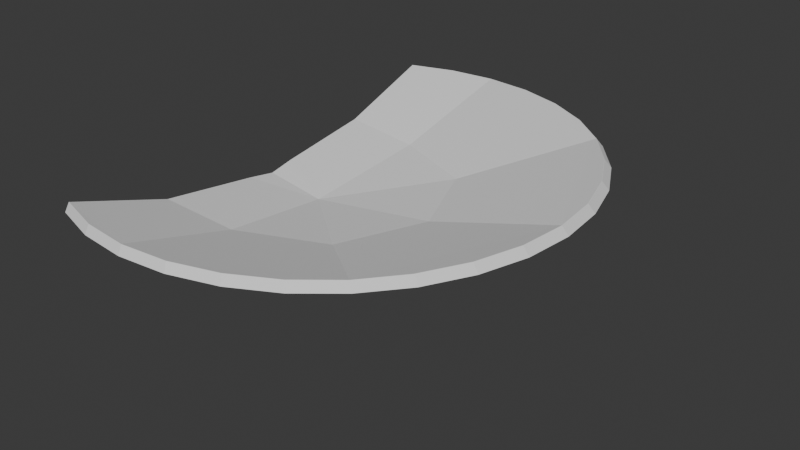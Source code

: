 # Source: Shelf_Shroom_03.blend  (saved by Blender 5.2.44; exported with 4.5.12 LTS)
import bpy
from mathutils import Matrix  # noqa: F401  (used for matrix-valued properties, if any)

bpy.ops.wm.read_factory_settings(use_empty=True)
scene = bpy.context.scene
scene.name = 'Scene'

# ---- collections
col_collection = bpy.data.collections.new('Collection'); scene.collection.children.link(col_collection)

# ---- world
world_world = bpy.data.worlds.new('World'); scene.world = world_world
world_world.use_nodes = True; world_world.node_tree.nodes.clear()
_N = world_world.node_tree.nodes; _L = world_world.node_tree.links
n0 = _N.new('ShaderNodeOutputWorld'); n0.name = 'World Output'; n0.location = (200, 100)
n1 = _N.new('ShaderNodeBackground'); n1.name = 'Background'; n1.location = (-200, 100)
n1.inputs[0].default_value = (0.05088, 0.05088, 0.05088, 1.0)
_L.new(n1.outputs[0], n0.inputs[0])
n0.is_active_output = True
world_world.color = (0.05088, 0.05088, 0.05088)
world_world.sun_shadow_jitter_overblur = 0.0

# ---- meshes
me_cylinder_001 = bpy.data.meshes.new('Cylinder.001')
me_cylinder_001.from_pydata([(0.3945, 0.9792, -0.8918), (0.01211, 0.03164, 0.0), (0.5855, 0.9604, -0.8918), (0.01828, 0.03103, 0.0), (0.7692, 0.9046, -0.8918), (0.02422, 0.02923, 0.0), (0.9385, 0.8141, -0.8918), (0.02969, 0.02631, 0.0), (1.087, 0.6924, -0.8918), (0.03448, 0.02237, 0.0), (1.209, 0.544, -0.8918), (0.03842, 0.01758, 0.0), (1.299, 0.3747, -0.8918), (0.04134, 0.01211, 0.0), (1.355, 0.191, -0.8918), (0.04314, 0.006173, 0.0), (1.374, 1.048e-09, -0.8918), (0.04375, -9.148e-11, 0.0), (1.355, -0.191, -0.8918), (0.04314, -0.006173, 0.0), (1.299, -0.3747, -0.8918), (0.04134, -0.01211, 0.0), (1.209, -0.544, -0.8918), (0.03842, -0.01758, 0.0), (1.087, -0.6924, -0.8918), (0.03448, -0.02237, 0.0), (0.9385, -0.8141, -0.8918), (0.02969, -0.02631, 0.0), (0.7692, -0.9046, -0.8918), (0.02422, -0.02923, 0.0), (0.5855, -0.9604, -0.8918), (0.01828, -0.03103, 0.0), (0.3945, -0.9792, -0.8918), (0.01211, -0.03164, 0.0), (0.2035, -0.9604, -0.8918), (0.005936, -0.03103, 0.0), (0.01979, -0.9046, -0.8918), (2.98e-08, -0.02923, 0.0), (0.01979, 0.9046, -0.8918), (2.98e-08, 0.02923, 0.0), (0.2035, 0.9604, -0.8918), (0.005936, 0.03103, 0.0), (0.001806, 8.459e-12, 0.0), (0.2942, 9.893e-10, -0.4024), (0.4024, 1.0, -0.8278), (0.5975, 0.9808, -0.8278), (0.7851, 0.9239, -0.8278), (0.958, 0.8315, -0.8278), (1.109, 0.7071, -0.8278), (1.234, 0.5556, -0.8278), (1.326, 0.3827, -0.8278), (1.383, 0.1951, -0.8278), (1.402, 9.893e-10, -0.8278), (1.383, -0.1951, -0.8278), (1.326, -0.3827, -0.8278), (1.234, -0.5556, -0.8278), (1.109, -0.7071, -0.8278), (0.958, -0.8315, -0.8278), (0.7851, -0.9239, -0.8278), (0.5975, -0.9808, -0.8278), (0.4024, -1.0, -0.8278), (0.2073, -0.9808, -0.8278), (0.01971, -0.9239, -0.8278), (0.01971, 0.9239, -0.8278), (0.2073, 0.9808, -0.8278), (0.2843, 0.6393, -0.4473), (0.2696, 0.3946, -0.3123), (0.3466, 0.387, -0.3123), (0.409, 0.627, -0.4473), (0.4206, 0.3645, -0.3123), (0.5289, 0.5907, -0.4473), (0.4888, 0.3281, -0.3123), (0.6395, 0.5316, -0.4473), (0.5486, 0.279, -0.3123), (0.7364, 0.4521, -0.4473), (0.5976, 0.2192, -0.3123), (0.8159, 0.3552, -0.4473), (0.6341, 0.151, -0.3123), (0.8749, 0.2447, -0.4473), (0.6566, 0.07698, -0.3123), (0.9113, 0.1247, -0.4473), (0.6641, -1.919e-09, -0.3123), (0.9236, 9.268e-10, -0.4473), (0.6566, -0.07698, -0.3123), (0.9113, -0.1247, -0.4473), (0.6341, -0.151, -0.3123), (0.8749, -0.2447, -0.4473), (0.5976, -0.2192, -0.3123), (0.8159, -0.3552, -0.4473), (0.5486, -0.279, -0.3123), (0.7364, -0.4521, -0.4473), (0.4888, -0.3281, -0.3123), (0.6395, -0.5316, -0.4473), (0.4206, -0.3645, -0.3123), (0.5289, -0.5907, -0.4473), (0.3466, -0.387, -0.3123), (0.409, -0.627, -0.4473), (0.2696, -0.3946, -0.3123), (0.2843, -0.6393, -0.4473), (0.1374, -0.387, -0.3123), (0.1596, -0.627, -0.4473), (0.03164, -0.3645, -0.3123), (0.03962, -0.5907, -0.4473), (0.03164, 0.3645, -0.3123), (0.03962, 0.5907, -0.4473), (0.1374, 0.387, -0.3123), (0.1596, 0.627, -0.4473), (0.5072, 0.7896, -0.5694), (0.6582, 0.7438, -0.5694), (0.7974, 0.6694, -0.5694), (0.9194, 0.5693, -0.5694), (1.02, 0.4473, -0.5694), (1.094, 0.3081, -0.5694), (1.14, 0.1571, -0.5694), (1.155, -7.973e-10, -0.5694), (1.14, -0.1571, -0.5694), (1.094, -0.3081, -0.5694), (1.02, -0.4473, -0.5694), (0.9194, -0.5693, -0.5694), (0.7974, -0.6694, -0.5694), (0.6582, -0.7438, -0.5694), (0.5072, -0.7896, -0.5694), (0.3501, -0.8051, -0.5694), (0.193, -0.7896, -0.5694), (0.042, -0.7438, -0.5694), (0.042, 0.7438, -0.5694), (0.193, 0.7896, -0.5694), (0.3501, 0.8051, -0.5694), (0.03535, 0.1102, -0.513), (0.04368, 9.893e-10, -0.4814), (0.03535, -0.1102, -0.513), (2.98e-08, 0.0, 0.0), (0.03164, 1.021e-10, -0.3123), (0.03962, 9.893e-10, -0.4473), (0.8339, 1.018e-09, -0.5636), (0.6905, 0.3462, -0.5636), (0.3443, 0.4896, -0.5636), (0.6905, -0.3462, -0.5636), (0.3443, -0.4896, -0.5636), (0.02757, -0.5074, -0.6189), (0.02757, 0.5074, -0.6189)], [], [(66, 1, 3, 67), (67, 3, 5, 69), (69, 5, 7, 71), (71, 7, 9, 73), (73, 9, 11, 75), (75, 11, 13, 77), (77, 13, 15, 79), (79, 15, 17, 81), (81, 17, 19, 83), (83, 19, 21, 85), (85, 21, 23, 87), (87, 23, 25, 89), (89, 25, 27, 91), (91, 27, 29, 93), (93, 29, 31, 95), (95, 31, 33, 97), (97, 33, 35, 99), (99, 35, 37, 101), (103, 39, 41, 105), (105, 41, 1, 66), (134, 16, 18, 20, 22, 24, 137), (17, 42, 33, 31, 29, 27, 25, 23, 21, 19), (3, 1, 42, 17, 15, 13, 11, 9, 7, 5), (128, 43, 129), (135, 8, 10, 12, 14, 16, 134), (138, 43, 137), (136, 135, 43), (129, 43, 130), (40, 64, 44, 0), (38, 63, 64, 40), (34, 61, 62, 36), (32, 60, 61, 34), (30, 59, 60, 32), (28, 58, 59, 30), (26, 57, 58, 28), (24, 56, 57, 26), (22, 55, 56, 24), (20, 54, 55, 22), (18, 53, 54, 20), (16, 52, 53, 18), (14, 51, 52, 16), (12, 50, 51, 14), (10, 49, 50, 12), (8, 48, 49, 10), (6, 47, 48, 8), (4, 46, 47, 6), (2, 45, 46, 4), (0, 44, 45, 2), (126, 106, 65, 127), (106, 105, 66, 65), (125, 104, 106, 126), (104, 103, 105, 106), (123, 100, 102, 124), (100, 99, 101, 102), (122, 98, 100, 123), (98, 97, 99, 100), (121, 96, 98, 122), (96, 95, 97, 98), (120, 94, 96, 121), (94, 93, 95, 96), (119, 92, 94, 120), (92, 91, 93, 94), (118, 90, 92, 119), (90, 89, 91, 92), (117, 88, 90, 118), (88, 87, 89, 90), (116, 86, 88, 117), (86, 85, 87, 88), (115, 84, 86, 116), (84, 83, 85, 86), (114, 82, 84, 115), (82, 81, 83, 84), (113, 80, 82, 114), (80, 79, 81, 82), (112, 78, 80, 113), (78, 77, 79, 80), (111, 76, 78, 112), (76, 75, 77, 78), (110, 74, 76, 111), (74, 73, 75, 76), (109, 72, 74, 110), (72, 71, 73, 74), (108, 70, 72, 109), (70, 69, 71, 72), (107, 68, 70, 108), (68, 67, 69, 70), (127, 65, 68, 107), (65, 66, 67, 68), (44, 127, 107, 45), (45, 107, 108, 46), (46, 108, 109, 47), (47, 109, 110, 48), (48, 110, 111, 49), (49, 111, 112, 50), (50, 112, 113, 51), (51, 113, 114, 52), (52, 114, 115, 53), (53, 115, 116, 54), (54, 116, 117, 55), (55, 117, 118, 56), (56, 118, 119, 57), (57, 119, 120, 58), (58, 120, 121, 59), (59, 121, 122, 60), (60, 122, 123, 61), (61, 123, 124, 62), (63, 125, 126, 64), (64, 126, 127, 44), (140, 136, 43, 128), (138, 32, 34, 36, 139), (1, 41, 39, 131, 42), (42, 131, 37, 35, 33), (133, 104, 125, 63, 38, 140, 128, 129), (132, 131, 39, 103), (133, 132, 103, 104), (102, 101, 132, 133), (101, 37, 131, 132), (102, 133, 129, 130, 139, 36, 62, 124), (40, 0, 136, 140, 38), (0, 2, 4, 6, 8, 135, 136), (43, 135, 134), (43, 134, 137), (32, 138, 137, 24, 26, 28, 30), (43, 138, 139, 130)])
_uv = me_cylinder_001.uv_layers.new(name='UVMap')
_uv.uv.foreach_set('vector', [0.8501, 9.936e-05, 0.9899, 9.936e-05, 0.9899, 0.03134, 0.8501, 0.03134, 0.8501, 0.03134, 0.9899, 0.03134, 0.9899, 0.06259, 0.8501, 0.06259, 0.8501, 0.06259, 0.9899, 0.06259, 0.9899, 0.09383, 0.8501, 0.09383, 0.8501, 0.09383, 0.9899, 0.09383, 0.9899, 0.1251, 0.8501, 0.1251, 0.8501, 0.1251, 0.9899, 0.1251, 0.9899, 0.1563, 0.8501, 0.1563, 0.8501, 0.1563, 0.9899, 0.1563, 0.9899, 0.1876, 0.8501, 0.1876, 0.8501, 0.1876, 0.9899, 0.1876, 0.9899, 0.2188, 0.8501, 0.2188, 0.8501, 0.2188, 0.9899, 0.2188, 0.9899, 0.25, 0.8501, 0.25, 0.8501, 0.25, 0.9899, 0.25, 0.9899, 0.2813, 0.8501, 0.2813, 0.8501, 0.2813, 0.9899, 0.2813, 0.9899, 0.3125, 0.8501, 0.3125, 0.8501, 0.3125, 0.9899, 0.3125, 0.9899, 0.3438, 0.8501, 0.3438, 0.8501, 0.3438, 0.9899, 0.3438, 0.9899, 0.375, 0.8501, 0.375, 0.8501, 0.375, 0.9899, 0.375, 0.9899, 0.4063, 0.8501, 0.4063, 0.8501, 0.4063, 0.9899, 0.4063, 0.9899, 0.4375, 0.8501, 0.4375, 0.8501, 0.4375, 0.9899, 0.4375, 0.9899, 0.4688, 0.8501, 0.4688, 0.8501, 0.4688, 0.9899, 0.4688, 0.9899, 0.5, 0.8501, 0.5, 0.8501, 0.5, 0.9899, 0.5, 0.9899, 0.5312, 0.8501, 0.5312, 0.8501, 0.5312, 0.9899, 0.5312, 0.9899, 0.5625, 0.8501, 0.5625, 0.8501, 0.9374, 0.9899, 0.9374, 0.9899, 0.9687, 0.8501, 0.9687, 0.8501, 0.9687, 0.9899, 0.9687, 0.9899, 0.9999, 0.8501, 0.9999, 0.2408, 0.2698, 0.3714, 0.2698, 0.3664, 0.2188, 0.3515, 0.1698, 0.3274, 0.1247, 0.2949, 0.08508, 0.2025, 0.1774, 0.1111, 0.7334, 0.3724, 0.7334, 0.3724, 0.9946, 0.3214, 0.9896, 0.2724, 0.9748, 0.2272, 0.9506, 0.1877, 0.9181, 0.1552, 0.8785, 0.131, 0.8334, 0.1162, 0.7844, 0.3214, 0.4772, 0.3724, 0.4722, 0.3724, 0.7334, 0.1111, 0.7334, 0.1162, 0.6824, 0.131, 0.6334, 0.1552, 0.5883, 0.1877, 0.5487, 0.2272, 0.5162, 0.2724, 0.4921, 0.08138, 0.2986, 0.1102, 0.2698, 0.08707, 0.2698, 0.2025, 0.3622, 0.2949, 0.4545, 0.3274, 0.4149, 0.3515, 0.3698, 0.3664, 0.3208, 0.3714, 0.2698, 0.2408, 0.2698, 0.1102, 0.1392, 0.1102, 0.2698, 0.2025, 0.1774, 0.1102, 0.4004, 0.2025, 0.3622, 0.1102, 0.2698, 0.08707, 0.2698, 0.1102, 0.2698, 0.08138, 0.241, 0.49, 0.9687, 0.5541, 0.9687, 0.5541, 0.9999, 0.49, 0.9999, 0.49, 0.9374, 0.5541, 0.9374, 0.5541, 0.9687, 0.49, 0.9687, 0.49, 0.5312, 0.5541, 0.5312, 0.5541, 0.5625, 0.49, 0.5625, 0.49, 0.5, 0.5541, 0.5, 0.5541, 0.5312, 0.49, 0.5312, 0.49, 0.4688, 0.5541, 0.4688, 0.5541, 0.5, 0.49, 0.5, 0.49, 0.4375, 0.5541, 0.4375, 0.5541, 0.4688, 0.49, 0.4688, 0.49, 0.4063, 0.5541, 0.4063, 0.5541, 0.4375, 0.49, 0.4375, 0.49, 0.375, 0.5541, 0.375, 0.5541, 0.4063, 0.49, 0.4063, 0.49, 0.3438, 0.5541, 0.3438, 0.5541, 0.375, 0.49, 0.375, 0.49, 0.3125, 0.5541, 0.3125, 0.5541, 0.3438, 0.49, 0.3438, 0.49, 0.2813, 0.5541, 0.2813, 0.5541, 0.3125, 0.49, 0.3125, 0.49, 0.25, 0.5541, 0.25, 0.5541, 0.2813, 0.49, 0.2813, 0.49, 0.2188, 0.5541, 0.2188, 0.5541, 0.25, 0.49, 0.25, 0.49, 0.1876, 0.5541, 0.1876, 0.5541, 0.2188, 0.49, 0.2188, 0.49, 0.1563, 0.5541, 0.1563, 0.5541, 0.1876, 0.49, 0.1876, 0.49, 0.1251, 0.5541, 0.1251, 0.5541, 0.1563, 0.49, 0.1563, 0.49, 0.09383, 0.5541, 0.09383, 0.5541, 0.1251, 0.49, 0.1251, 0.49, 0.06259, 0.5541, 0.06259, 0.5541, 0.09383, 0.49, 0.09383, 0.49, 0.03134, 0.5541, 0.03134, 0.5541, 0.06259, 0.49, 0.06259, 0.49, 9.938e-05, 0.5541, 9.938e-05, 0.5541, 0.03134, 0.49, 0.03134, 0.5706, 0.9687, 0.7048, 0.9687, 0.7048, 0.9999, 0.5706, 0.9999, 0.7048, 0.9687, 0.8501, 0.9687, 0.8501, 0.9999, 0.7048, 0.9999, 0.5706, 0.9374, 0.7048, 0.9374, 0.7048, 0.9687, 0.5706, 0.9687, 0.7048, 0.9374, 0.8501, 0.9374, 0.8501, 0.9687, 0.7048, 0.9687, 0.5706, 0.5312, 0.7048, 0.5312, 0.7048, 0.5625, 0.5706, 0.5625, 0.7048, 0.5312, 0.8501, 0.5312, 0.8501, 0.5625, 0.7048, 0.5625, 0.5706, 0.5, 0.7048, 0.5, 0.7048, 0.5312, 0.5706, 0.5312, 0.7048, 0.5, 0.8501, 0.5, 0.8501, 0.5312, 0.7048, 0.5312, 0.5706, 0.4688, 0.7048, 0.4688, 0.7048, 0.5, 0.5706, 0.5, 0.7048, 0.4688, 0.8501, 0.4688, 0.8501, 0.5, 0.7048, 0.5, 0.5706, 0.4375, 0.7048, 0.4375, 0.7048, 0.4688, 0.5706, 0.4688, 0.7048, 0.4375, 0.8501, 0.4375, 0.8501, 0.4688, 0.7048, 0.4688, 0.5706, 0.4063, 0.7048, 0.4063, 0.7048, 0.4375, 0.5706, 0.4375, 0.7048, 0.4063, 0.8501, 0.4063, 0.8501, 0.4375, 0.7048, 0.4375, 0.5706, 0.375, 0.7048, 0.375, 0.7048, 0.4063, 0.5706, 0.4063, 0.7048, 0.375, 0.8501, 0.375, 0.8501, 0.4063, 0.7048, 0.4063, 0.5706, 0.3438, 0.7048, 0.3438, 0.7048, 0.375, 0.5706, 0.375, 0.7048, 0.3438, 0.8501, 0.3438, 0.8501, 0.375, 0.7048, 0.375, 0.5706, 0.3125, 0.7048, 0.3125, 0.7048, 0.3438, 0.5706, 0.3438, 0.7048, 0.3125, 0.8501, 0.3125, 0.8501, 0.3438, 0.7048, 0.3438, 0.5706, 0.2813, 0.7048, 0.2813, 0.7048, 0.3125, 0.5706, 0.3125, 0.7048, 0.2813, 0.8501, 0.2813, 0.8501, 0.3125, 0.7048, 0.3125, 0.5706, 0.25, 0.7048, 0.25, 0.7048, 0.2813, 0.5706, 0.2813, 0.7048, 0.25, 0.8501, 0.25, 0.8501, 0.2813, 0.7048, 0.2813, 0.5706, 0.2188, 0.7048, 0.2188, 0.7048, 0.25, 0.5706, 0.25, 0.7048, 0.2188, 0.8501, 0.2188, 0.8501, 0.25, 0.7048, 0.25, 0.5706, 0.1876, 0.7048, 0.1876, 0.7048, 0.2188, 0.5706, 0.2188, 0.7048, 0.1876, 0.8501, 0.1876, 0.8501, 0.2188, 0.7048, 0.2188, 0.5706, 0.1563, 0.7048, 0.1563, 0.7048, 0.1876, 0.5706, 0.1876, 0.7048, 0.1563, 0.8501, 0.1563, 0.8501, 0.1876, 0.7048, 0.1876, 0.5706, 0.1251, 0.7048, 0.1251, 0.7048, 0.1563, 0.5706, 0.1563, 0.7048, 0.1251, 0.8501, 0.1251, 0.8501, 0.1563, 0.7048, 0.1563, 0.5706, 0.09383, 0.7048, 0.09383, 0.7048, 0.1251, 0.5706, 0.1251, 0.7048, 0.09383, 0.8501, 0.09383, 0.8501, 0.1251, 0.7048, 0.1251, 0.5706, 0.06259, 0.7048, 0.06259, 0.7048, 0.09383, 0.5706, 0.09383, 0.7048, 0.06259, 0.8501, 0.06259, 0.8501, 0.09383, 0.7048, 0.09383, 0.5706, 0.03134, 0.7048, 0.03134, 0.7048, 0.06259, 0.5706, 0.06259, 0.7048, 0.03134, 0.8501, 0.03134, 0.8501, 0.06259, 0.7048, 0.06259, 0.5706, 9.938e-05, 0.7048, 9.937e-05, 0.7048, 0.03134, 0.5706, 0.03134, 0.7048, 9.937e-05, 0.8501, 9.936e-05, 0.8501, 0.03134, 0.7048, 0.03134, 0.5541, 9.938e-05, 0.5706, 9.938e-05, 0.5706, 0.03134, 0.5541, 0.03134, 0.5541, 0.03134, 0.5706, 0.03134, 0.5706, 0.06259, 0.5541, 0.06259, 0.5541, 0.06259, 0.5706, 0.06259, 0.5706, 0.09383, 0.5541, 0.09383, 0.5541, 0.09383, 0.5706, 0.09383, 0.5706, 0.1251, 0.5541, 0.1251, 0.5541, 0.1251, 0.5706, 0.1251, 0.5706, 0.1563, 0.5541, 0.1563, 0.5541, 0.1563, 0.5706, 0.1563, 0.5706, 0.1876, 0.5541, 0.1876, 0.5541, 0.1876, 0.5706, 0.1876, 0.5706, 0.2188, 0.5541, 0.2188, 0.5541, 0.2188, 0.5706, 0.2188, 0.5706, 0.25, 0.5541, 0.25, 0.5541, 0.25, 0.5706, 0.25, 0.5706, 0.2813, 0.5541, 0.2813, 0.5541, 0.2813, 0.5706, 0.2813, 0.5706, 0.3125, 0.5541, 0.3125, 0.5541, 0.3125, 0.5706, 0.3125, 0.5706, 0.3438, 0.5541, 0.3438, 0.5541, 0.3438, 0.5706, 0.3438, 0.5706, 0.375, 0.5541, 0.375, 0.5541, 0.375, 0.5706, 0.375, 0.5706, 0.4063, 0.5541, 0.4063, 0.5541, 0.4063, 0.5706, 0.4063, 0.5706, 0.4375, 0.5541, 0.4375, 0.5541, 0.4375, 0.5706, 0.4375, 0.5706, 0.4688, 0.5541, 0.4688, 0.5541, 0.4688, 0.5706, 0.4688, 0.5706, 0.5, 0.5541, 0.5, 0.5541, 0.5, 0.5706, 0.5, 0.5706, 0.5312, 0.5541, 0.5312, 0.5541, 0.5312, 0.5706, 0.5312, 0.5706, 0.5625, 0.5541, 0.5625, 0.5541, 0.9374, 0.5706, 0.9374, 0.5706, 0.9687, 0.5541, 0.9687, 0.5541, 0.9687, 0.5706, 0.9687, 0.5706, 0.9999, 0.5541, 0.9999, 0.0458, 0.4049, 0.1102, 0.4004, 0.1102, 0.2698, 0.08138, 0.2986, 0.1102, 0.1392, 0.1102, 0.00857, 0.05922, 0.01359, 0.01021, 0.02846, 0.0458, 0.1347, 0.3724, 0.4722, 0.4233, 0.4772, 0.4724, 0.4921, 0.3945, 0.7334, 0.3724, 0.7334, 0.3724, 0.7334, 0.3945, 0.7334, 0.4724, 0.9748, 0.4233, 0.9896, 0.3724, 0.9946, 0.7452, 0.8001, 0.9042, 0.7995, 0.9456, 0.8321, 0.9943, 0.9017, 0.9891, 0.9189, 0.882, 0.8458, 0.7751, 0.8177, 0.7452, 0.8093, 0.7452, 0.7636, 0.7452, 0.6791, 0.7531, 0.6791, 0.8434, 0.7634, 0.7452, 0.8001, 0.7452, 0.7636, 0.8434, 0.7634, 0.9042, 0.7995, 0.5862, 0.7995, 0.6471, 0.7634, 0.7452, 0.7636, 0.7452, 0.8001, 0.6471, 0.7634, 0.7374, 0.6791, 0.7452, 0.6791, 0.7452, 0.7636, 0.5862, 0.7995, 0.7452, 0.8001, 0.7452, 0.8093, 0.7154, 0.8177, 0.6085, 0.8458, 0.5014, 0.9189, 0.4962, 0.9017, 0.5449, 0.8321, 0.05922, 0.526, 0.1102, 0.531, 0.1102, 0.4004, 0.0458, 0.4049, 0.01021, 0.5112, 0.1102, 0.531, 0.1611, 0.526, 0.2102, 0.5112, 0.2553, 0.487, 0.2949, 0.4545, 0.2025, 0.3622, 0.1102, 0.4004, 0.1102, 0.2698, 0.2025, 0.3622, 0.2408, 0.2698, 0.1102, 0.2698, 0.2408, 0.2698, 0.2025, 0.1774, 0.1102, 0.00857, 0.1102, 0.1392, 0.2025, 0.1774, 0.2949, 0.08508, 0.2553, 0.0526, 0.2102, 0.02846, 0.1611, 0.01359, 0.1102, 0.2698, 0.1102, 0.1392, 0.0458, 0.1347, 0.08138, 0.241])
_ca = me_cylinder_001.color_attributes.new('Attribute', 'BYTE_COLOR', 'CORNER')
_ca.data.foreach_set('color', [1.0, 1.0, 1.0, 1.0, 1.0, 1.0, 1.0, 1.0, 1.0, 1.0, 1.0, 1.0, 1.0, 1.0, 1.0, 1.0, 1.0, 1.0, 1.0, 1.0, 1.0, 1.0, 1.0, 1.0, 1.0, 1.0, 1.0, 1.0, 1.0, 1.0, 1.0, 1.0, 1.0, 1.0, 1.0, 1.0, 1.0, 1.0, 1.0, 1.0, 1.0, 1.0, 1.0, 1.0, 1.0, 1.0, 1.0, 1.0, 1.0, 1.0, 1.0, 1.0, 1.0, 1.0, 1.0, 1.0, 1.0, 1.0, 1.0, 1.0, 1.0, 1.0, 1.0, 1.0, 1.0, 1.0, 1.0, 1.0, 1.0, 1.0, 1.0, 1.0, 1.0, 1.0, 1.0, 1.0, 1.0, 1.0, 1.0, 1.0, 1.0, 1.0, 1.0, 1.0, 1.0, 1.0, 1.0, 1.0, 1.0, 1.0, 1.0, 1.0, 1.0, 1.0, 1.0, 1.0, 1.0, 1.0, 1.0, 1.0, 1.0, 1.0, 1.0, 1.0, 1.0, 1.0, 1.0, 1.0, 1.0, 1.0, 1.0, 1.0, 1.0, 1.0, 1.0, 1.0, 1.0, 1.0, 1.0, 1.0, 1.0, 1.0, 1.0, 1.0, 1.0, 1.0, 1.0, 1.0, 1.0, 1.0, 1.0, 1.0, 1.0, 1.0, 1.0, 1.0, 1.0, 1.0, 1.0, 1.0, 1.0, 1.0, 1.0, 1.0, 1.0, 1.0, 1.0, 1.0, 1.0, 1.0, 1.0, 1.0, 1.0, 1.0, 1.0, 1.0, 1.0, 1.0, 1.0, 1.0, 1.0, 1.0, 1.0, 1.0, 1.0, 1.0, 1.0, 1.0, 1.0, 1.0, 1.0, 1.0, 1.0, 1.0, 1.0, 1.0, 1.0, 1.0, 1.0, 1.0, 1.0, 1.0, 1.0, 1.0, 1.0, 1.0, 1.0, 1.0, 1.0, 1.0, 1.0, 1.0, 1.0, 1.0, 1.0, 1.0, 1.0, 1.0, 1.0, 1.0, 1.0, 1.0, 1.0, 1.0, 1.0, 1.0, 1.0, 1.0, 1.0, 1.0, 1.0, 1.0, 1.0, 1.0, 1.0, 1.0, 1.0, 1.0, 1.0, 1.0, 1.0, 1.0, 1.0, 1.0, 1.0, 1.0, 1.0, 1.0, 1.0, 1.0, 1.0, 1.0, 1.0, 1.0, 1.0, 1.0, 1.0, 1.0, 1.0, 1.0, 1.0, 1.0, 1.0, 1.0, 1.0, 1.0, 1.0, 1.0, 1.0, 1.0, 1.0, 1.0, 1.0, 1.0, 1.0, 1.0, 1.0, 1.0, 1.0, 1.0, 1.0, 1.0, 1.0, 1.0, 1.0, 1.0, 1.0, 1.0, 1.0, 1.0, 1.0, 1.0, 1.0, 1.0, 1.0, 1.0, 1.0, 1.0, 1.0, 1.0, 1.0, 1.0, 1.0, 1.0, 1.0, 1.0, 1.0, 1.0, 1.0, 1.0, 1.0, 1.0, 1.0, 1.0, 1.0, 1.0, 1.0, 1.0, 1.0, 1.0, 1.0, 1.0, 1.0, 1.0, 1.0, 1.0, 1.0, 1.0, 1.0, 1.0, 1.0, 1.0, 1.0, 1.0, 1.0, 1.0, 1.0, 1.0, 1.0, 1.0, 1.0, 1.0, 1.0, 1.0, 1.0, 1.0, 1.0, 1.0, 1.0, 1.0, 1.0, 1.0, 1.0, 1.0, 1.0, 1.0, 1.0, 1.0, 1.0, 1.0, 1.0, 1.0, 1.0, 1.0, 1.0, 1.0, 1.0, 1.0, 1.0, 1.0, 1.0, 1.0, 1.0, 1.0, 1.0, 1.0, 1.0, 1.0, 1.0, 1.0, 1.0, 1.0, 1.0, 1.0, 1.0, 1.0, 1.0, 1.0, 1.0, 1.0, 1.0, 1.0, 1.0, 1.0, 1.0, 1.0, 1.0, 1.0, 1.0, 1.0, 1.0, 1.0, 1.0, 1.0, 1.0, 1.0, 1.0, 1.0, 1.0, 1.0, 1.0, 1.0, 1.0, 1.0, 1.0, 1.0, 1.0, 1.0, 1.0, 1.0, 1.0, 1.0, 1.0, 1.0, 1.0, 1.0, 1.0, 1.0, 1.0, 1.0, 1.0, 1.0, 1.0, 1.0, 1.0, 1.0, 1.0, 1.0, 1.0, 1.0, 1.0, 1.0, 1.0, 1.0, 1.0, 1.0, 1.0, 1.0, 1.0, 1.0, 1.0, 1.0, 1.0, 1.0, 1.0, 1.0, 1.0, 1.0, 1.0, 1.0, 1.0, 1.0, 1.0, 1.0, 1.0, 1.0, 1.0, 1.0, 1.0, 1.0, 1.0, 1.0, 1.0, 1.0, 1.0, 1.0, 1.0, 1.0, 1.0, 1.0, 1.0, 1.0, 1.0, 1.0, 1.0, 1.0, 1.0, 1.0, 1.0, 1.0, 1.0, 1.0, 1.0, 1.0, 1.0, 1.0, 1.0, 1.0, 1.0, 1.0, 1.0, 1.0, 1.0, 1.0, 1.0, 1.0, 1.0, 1.0, 1.0, 1.0, 1.0, 1.0, 1.0, 1.0, 1.0, 1.0, 1.0, 1.0, 1.0, 1.0, 1.0, 1.0, 1.0, 1.0, 1.0, 1.0, 1.0, 1.0, 1.0, 1.0, 1.0, 1.0, 1.0, 1.0, 1.0, 1.0, 1.0, 1.0, 1.0, 1.0, 1.0, 1.0, 1.0, 1.0, 1.0, 1.0, 1.0, 1.0, 1.0, 1.0, 1.0, 1.0, 1.0, 1.0, 1.0, 1.0, 1.0, 1.0, 1.0, 1.0, 1.0, 1.0, 1.0, 1.0, 1.0, 1.0, 1.0, 1.0, 1.0, 1.0, 1.0, 1.0, 1.0, 1.0, 1.0, 1.0, 1.0, 1.0, 1.0, 1.0, 1.0, 1.0, 1.0, 1.0, 1.0, 1.0, 1.0, 1.0, 1.0, 1.0, 1.0, 1.0, 1.0, 1.0, 1.0, 1.0, 1.0, 1.0, 1.0, 1.0, 1.0, 1.0, 1.0, 1.0, 1.0, 1.0, 1.0, 1.0, 1.0, 1.0, 1.0, 1.0, 1.0, 1.0, 1.0, 1.0, 1.0, 1.0, 1.0, 1.0, 1.0, 1.0, 1.0, 1.0, 1.0, 1.0, 1.0, 1.0, 1.0, 1.0, 1.0, 1.0, 1.0, 1.0, 1.0, 1.0, 1.0, 1.0, 1.0, 1.0, 1.0, 1.0, 1.0, 1.0, 1.0, 1.0, 1.0, 1.0, 1.0, 1.0, 1.0, 1.0, 1.0, 1.0, 1.0, 1.0, 1.0, 1.0, 1.0, 1.0, 1.0, 1.0, 1.0, 1.0, 1.0, 1.0, 1.0, 1.0, 1.0, 1.0, 1.0, 1.0, 1.0, 1.0, 1.0, 1.0, 1.0, 1.0, 1.0, 1.0, 1.0, 1.0, 1.0, 1.0, 1.0, 1.0, 1.0, 1.0, 1.0, 1.0, 1.0, 1.0, 1.0, 1.0, 1.0, 1.0, 1.0, 1.0, 1.0, 1.0, 1.0, 1.0, 1.0, 1.0, 1.0, 1.0, 1.0, 1.0, 1.0, 1.0, 1.0, 1.0, 1.0, 1.0, 1.0, 1.0, 1.0, 1.0, 1.0, 1.0, 1.0, 1.0, 1.0, 1.0, 1.0, 1.0, 1.0, 1.0, 1.0, 1.0, 1.0, 1.0, 1.0, 1.0, 1.0, 1.0, 1.0, 1.0, 1.0, 1.0, 1.0, 1.0, 1.0, 1.0, 1.0, 1.0, 1.0, 1.0, 1.0, 1.0, 1.0, 1.0, 1.0, 1.0, 1.0, 1.0, 1.0, 1.0, 1.0, 1.0, 1.0, 1.0, 1.0, 1.0, 1.0, 1.0, 1.0, 1.0, 1.0, 1.0, 1.0, 1.0, 1.0, 1.0, 1.0, 1.0, 1.0, 1.0, 1.0, 1.0, 1.0, 1.0, 1.0, 1.0, 1.0, 1.0, 1.0, 1.0, 1.0, 1.0, 1.0, 1.0, 1.0, 1.0, 1.0, 1.0, 1.0, 1.0, 1.0, 1.0, 1.0, 1.0, 1.0, 1.0, 1.0, 1.0, 1.0, 1.0, 1.0, 1.0, 1.0, 1.0, 1.0, 1.0, 1.0, 1.0, 1.0, 1.0, 1.0, 1.0, 1.0, 1.0, 1.0, 1.0, 1.0, 1.0, 1.0, 1.0, 1.0, 1.0, 1.0, 1.0, 1.0, 1.0, 1.0, 1.0, 1.0, 1.0, 1.0, 1.0, 1.0, 1.0, 1.0, 1.0, 1.0, 1.0, 1.0, 1.0, 1.0, 1.0, 1.0, 1.0, 1.0, 1.0, 1.0, 1.0, 1.0, 1.0, 1.0, 1.0, 1.0, 1.0, 1.0, 1.0, 1.0, 1.0, 1.0, 1.0, 1.0, 1.0, 1.0, 1.0, 1.0, 1.0, 1.0, 1.0, 1.0, 1.0, 1.0, 1.0, 1.0, 1.0, 1.0, 1.0, 1.0, 1.0, 1.0, 1.0, 1.0, 1.0, 1.0, 1.0, 1.0, 1.0, 1.0, 1.0, 1.0, 1.0, 1.0, 1.0, 1.0, 1.0, 1.0, 1.0, 1.0, 1.0, 1.0, 1.0, 1.0, 1.0, 1.0, 1.0, 1.0, 1.0, 1.0, 1.0, 1.0, 1.0, 1.0, 1.0, 1.0, 1.0, 1.0, 1.0, 1.0, 1.0, 1.0, 1.0, 1.0, 1.0, 1.0, 1.0, 1.0, 1.0, 1.0, 1.0, 1.0, 1.0, 1.0, 1.0, 1.0, 1.0, 1.0, 1.0, 1.0, 1.0, 1.0, 1.0, 1.0, 1.0, 1.0, 1.0, 1.0, 1.0, 1.0, 1.0, 1.0, 1.0, 1.0, 1.0, 1.0, 1.0, 1.0, 1.0, 1.0, 1.0, 1.0, 1.0, 1.0, 1.0, 1.0, 1.0, 1.0, 1.0, 1.0, 1.0, 1.0, 1.0, 1.0, 1.0, 1.0, 1.0, 1.0, 1.0, 1.0, 1.0, 1.0, 1.0, 1.0, 1.0, 1.0, 1.0, 1.0, 1.0, 1.0, 1.0, 1.0, 1.0, 1.0, 1.0, 1.0, 1.0, 1.0, 1.0, 1.0, 1.0, 1.0, 1.0, 1.0, 1.0, 1.0, 1.0, 1.0, 1.0, 1.0, 1.0, 1.0, 1.0, 1.0, 1.0, 1.0, 1.0, 1.0, 1.0, 1.0, 1.0, 1.0, 1.0, 1.0, 1.0, 1.0, 1.0, 1.0, 1.0, 1.0, 1.0, 1.0, 1.0, 1.0, 1.0, 1.0, 1.0, 1.0, 1.0, 1.0, 1.0, 1.0, 1.0, 1.0, 1.0, 1.0, 1.0, 1.0, 1.0, 1.0, 1.0, 1.0, 1.0, 1.0, 1.0, 1.0, 1.0, 1.0, 1.0, 1.0, 1.0, 1.0, 1.0, 1.0, 1.0, 1.0, 1.0, 1.0, 1.0, 1.0, 1.0, 1.0, 1.0, 1.0, 1.0, 1.0, 1.0, 1.0, 1.0, 1.0, 1.0, 1.0, 1.0, 1.0, 1.0, 1.0, 1.0, 1.0, 1.0, 1.0, 1.0, 1.0, 1.0, 1.0, 1.0, 1.0, 1.0, 1.0, 1.0, 1.0, 1.0, 1.0, 1.0, 1.0, 1.0, 1.0, 1.0, 1.0, 1.0, 1.0, 1.0, 1.0, 1.0, 1.0, 1.0, 1.0, 1.0, 1.0, 1.0, 1.0, 1.0, 1.0, 1.0, 1.0, 1.0, 1.0, 1.0, 1.0, 1.0, 1.0, 1.0, 1.0, 1.0, 1.0, 1.0, 1.0, 1.0, 1.0, 1.0, 1.0, 1.0, 1.0, 1.0, 1.0, 1.0, 1.0, 1.0, 1.0, 1.0, 1.0, 1.0, 1.0, 1.0, 1.0, 1.0, 1.0, 1.0, 1.0, 1.0, 1.0, 1.0, 1.0, 1.0, 1.0, 1.0, 1.0, 1.0, 1.0, 1.0, 1.0, 1.0, 1.0, 1.0, 1.0, 1.0, 1.0, 1.0, 1.0, 1.0, 1.0, 1.0, 1.0, 1.0, 1.0, 1.0, 1.0, 1.0, 1.0, 1.0, 1.0, 1.0, 1.0, 1.0, 1.0, 1.0, 1.0, 1.0, 1.0, 1.0, 1.0, 1.0, 1.0, 1.0, 1.0, 1.0, 1.0, 1.0, 1.0, 1.0, 1.0, 1.0, 1.0, 1.0, 1.0, 1.0, 1.0, 1.0, 1.0, 1.0, 1.0, 1.0, 1.0, 1.0, 1.0, 1.0, 1.0, 1.0, 1.0, 1.0, 1.0, 1.0, 1.0, 1.0, 1.0, 1.0, 1.0, 1.0, 1.0, 1.0, 1.0, 1.0, 1.0, 1.0, 1.0, 1.0, 1.0, 1.0, 1.0, 1.0, 1.0, 1.0, 1.0, 1.0, 1.0, 1.0, 1.0, 1.0, 1.0, 1.0, 1.0, 1.0, 1.0, 1.0, 1.0, 1.0, 1.0, 1.0, 1.0, 1.0, 1.0, 1.0, 1.0, 1.0, 1.0, 1.0, 1.0, 1.0, 1.0, 1.0, 1.0, 1.0, 1.0, 1.0, 1.0, 1.0, 1.0, 1.0, 1.0, 1.0, 1.0, 1.0, 1.0, 1.0, 1.0, 1.0, 1.0, 1.0, 1.0, 1.0, 1.0, 1.0, 1.0, 1.0, 1.0, 1.0, 1.0, 1.0, 1.0, 1.0, 1.0, 1.0, 1.0, 1.0, 1.0, 1.0, 1.0, 1.0, 1.0, 1.0, 1.0, 1.0, 1.0, 1.0, 1.0, 1.0, 1.0, 1.0, 1.0, 1.0, 1.0, 1.0, 1.0, 1.0, 1.0, 1.0, 1.0, 1.0, 1.0, 1.0, 1.0, 1.0, 1.0, 1.0, 1.0, 1.0, 1.0, 1.0, 1.0, 1.0, 1.0, 1.0, 1.0, 1.0, 1.0, 1.0, 1.0, 1.0, 1.0, 1.0, 1.0, 1.0, 1.0, 1.0, 1.0, 1.0, 1.0, 1.0, 1.0, 1.0, 1.0, 1.0, 1.0, 1.0, 1.0, 1.0, 1.0, 1.0, 1.0, 1.0, 1.0, 1.0, 1.0, 1.0, 1.0, 1.0, 1.0, 1.0, 1.0, 1.0, 1.0, 1.0, 1.0, 1.0, 1.0, 1.0, 1.0, 1.0, 1.0, 1.0, 1.0, 1.0, 1.0, 1.0, 1.0, 1.0, 1.0, 1.0, 1.0, 1.0, 1.0, 1.0, 1.0, 1.0, 1.0, 1.0, 1.0, 1.0, 1.0, 1.0, 1.0, 1.0, 1.0, 1.0, 1.0, 1.0, 1.0, 1.0, 1.0, 1.0, 1.0, 1.0, 1.0, 1.0, 1.0, 1.0, 1.0, 1.0, 1.0, 1.0, 1.0, 1.0, 1.0, 1.0, 1.0, 1.0, 1.0, 1.0, 1.0, 1.0, 1.0, 1.0, 1.0, 1.0, 1.0, 1.0, 1.0, 1.0, 1.0, 1.0, 1.0, 1.0, 1.0, 1.0, 1.0, 1.0, 1.0, 1.0, 1.0, 1.0, 1.0, 1.0, 1.0, 1.0, 1.0, 1.0, 1.0, 1.0, 1.0, 1.0, 1.0, 1.0, 1.0, 1.0, 1.0, 1.0, 1.0, 1.0, 1.0, 1.0, 1.0, 1.0, 1.0, 1.0, 1.0, 1.0, 1.0, 1.0, 1.0, 1.0, 1.0, 1.0, 1.0, 1.0, 1.0, 1.0, 1.0, 1.0, 1.0, 1.0, 1.0, 1.0, 1.0, 1.0, 1.0, 1.0, 1.0, 1.0, 1.0, 1.0, 1.0, 1.0, 1.0, 1.0, 1.0, 1.0, 1.0, 1.0, 1.0, 1.0, 1.0, 1.0, 1.0, 1.0, 1.0, 1.0, 1.0, 1.0, 1.0, 1.0, 1.0, 1.0, 1.0, 1.0, 1.0, 1.0, 1.0, 1.0, 1.0, 1.0, 1.0, 1.0, 1.0, 1.0, 1.0, 1.0, 1.0, 1.0, 1.0, 1.0, 1.0, 1.0, 1.0, 1.0, 1.0, 1.0, 1.0, 1.0, 1.0, 1.0, 1.0, 1.0, 1.0, 1.0, 1.0, 1.0, 1.0, 1.0, 1.0, 1.0, 1.0, 1.0, 1.0, 1.0, 1.0, 1.0, 1.0, 1.0, 1.0, 1.0, 1.0, 1.0, 1.0, 1.0, 1.0, 1.0, 1.0, 1.0, 1.0, 1.0, 1.0, 1.0, 1.0, 1.0, 1.0, 1.0, 1.0, 1.0, 1.0, 1.0, 1.0, 1.0, 1.0, 1.0, 1.0, 1.0, 1.0, 1.0, 1.0, 1.0, 1.0, 1.0, 1.0, 1.0, 1.0, 1.0, 1.0, 1.0, 1.0, 1.0, 1.0, 1.0, 1.0, 1.0, 1.0, 1.0, 1.0, 1.0, 1.0, 1.0, 1.0, 1.0, 1.0, 1.0, 1.0, 1.0, 1.0, 1.0, 1.0, 1.0, 1.0, 1.0, 1.0, 1.0, 1.0, 1.0, 1.0, 1.0, 1.0, 1.0, 1.0, 1.0, 1.0, 1.0, 1.0, 1.0, 1.0, 1.0, 1.0, 1.0, 1.0, 1.0, 1.0, 1.0, 1.0, 1.0, 1.0, 1.0, 1.0, 1.0, 1.0, 1.0, 1.0, 1.0, 1.0, 1.0, 1.0, 1.0, 1.0, 1.0, 1.0, 1.0, 1.0, 1.0, 1.0, 1.0, 1.0, 1.0, 1.0, 1.0, 1.0, 1.0, 1.0, 1.0, 1.0, 1.0, 1.0, 1.0, 1.0, 1.0, 1.0, 1.0, 1.0, 1.0, 1.0, 1.0, 1.0, 1.0, 1.0, 1.0, 1.0, 1.0, 1.0, 1.0, 1.0, 1.0, 1.0, 1.0, 1.0, 1.0, 1.0, 1.0, 1.0, 1.0, 1.0, 1.0, 1.0, 1.0, 1.0, 1.0, 1.0, 1.0, 1.0, 1.0, 1.0, 1.0, 1.0, 1.0, 1.0, 1.0, 1.0, 1.0, 1.0, 1.0, 1.0, 1.0, 1.0, 1.0, 1.0, 1.0, 1.0, 1.0, 1.0, 1.0, 1.0, 1.0, 1.0, 1.0, 1.0, 1.0, 1.0, 1.0, 1.0, 1.0, 1.0, 1.0, 1.0, 1.0, 1.0, 1.0, 1.0, 1.0, 1.0, 1.0, 1.0, 1.0, 1.0, 1.0, 1.0, 1.0, 1.0, 1.0, 1.0, 1.0, 1.0, 1.0, 1.0, 1.0, 1.0, 1.0, 1.0, 1.0, 1.0, 1.0, 1.0, 1.0, 1.0, 1.0, 1.0, 1.0, 1.0, 1.0, 1.0, 1.0, 1.0, 1.0, 1.0, 1.0, 1.0, 1.0, 1.0, 1.0, 1.0, 1.0, 1.0, 1.0, 1.0, 1.0, 1.0, 1.0, 1.0, 1.0, 1.0, 1.0, 1.0, 1.0, 1.0, 1.0, 1.0, 1.0, 1.0, 1.0, 1.0, 1.0, 1.0, 1.0, 1.0, 1.0, 1.0, 1.0, 1.0, 1.0, 1.0, 1.0, 1.0, 1.0, 1.0, 1.0, 1.0, 1.0, 1.0, 1.0, 1.0, 1.0, 1.0, 1.0, 1.0, 1.0, 1.0, 1.0, 1.0, 1.0, 1.0, 1.0, 1.0, 1.0, 1.0, 1.0, 1.0, 1.0, 1.0, 1.0, 1.0, 1.0, 1.0, 1.0, 1.0, 1.0, 1.0, 1.0, 1.0, 1.0, 1.0, 1.0, 1.0, 1.0, 1.0, 1.0, 1.0, 1.0, 1.0, 1.0, 1.0, 1.0, 1.0, 1.0, 1.0, 1.0, 1.0, 1.0, 1.0, 1.0, 1.0, 1.0, 1.0, 1.0, 1.0, 1.0, 1.0, 1.0, 1.0, 1.0, 1.0, 1.0, 1.0, 1.0, 1.0, 1.0, 1.0, 1.0, 1.0, 1.0, 1.0, 1.0, 1.0, 1.0, 1.0, 1.0, 1.0, 1.0, 1.0, 1.0, 1.0, 1.0, 1.0, 1.0, 1.0, 1.0, 1.0, 1.0, 1.0, 1.0, 1.0, 1.0, 1.0, 1.0, 1.0, 1.0, 1.0, 1.0, 1.0, 1.0, 1.0, 1.0, 1.0, 1.0, 1.0, 1.0, 1.0, 1.0, 1.0, 1.0, 1.0, 1.0, 1.0, 1.0, 1.0, 1.0, 1.0, 1.0, 1.0, 1.0, 1.0, 1.0, 1.0, 1.0, 1.0, 1.0, 1.0, 1.0, 1.0, 1.0, 1.0, 1.0, 1.0, 1.0, 1.0, 1.0, 1.0, 1.0, 1.0, 1.0, 1.0, 1.0, 1.0, 1.0, 1.0, 1.0, 1.0, 1.0, 1.0, 1.0, 1.0, 1.0, 1.0, 1.0, 1.0, 1.0, 1.0, 1.0, 1.0, 1.0, 1.0, 1.0, 1.0, 1.0, 1.0, 1.0, 1.0, 1.0, 1.0, 1.0, 1.0, 1.0, 1.0, 1.0, 1.0, 1.0, 1.0, 1.0, 1.0, 1.0, 1.0, 1.0, 1.0, 1.0, 1.0, 1.0, 1.0, 1.0, 1.0, 1.0, 1.0, 1.0, 1.0, 1.0, 1.0, 1.0, 1.0, 1.0, 1.0, 1.0, 1.0, 1.0, 1.0, 1.0, 1.0, 1.0, 1.0, 1.0, 1.0, 1.0, 1.0, 1.0, 1.0, 1.0, 1.0, 1.0, 1.0, 1.0, 1.0, 1.0, 1.0, 1.0, 1.0, 1.0, 1.0, 1.0, 1.0, 1.0, 1.0, 1.0, 1.0, 1.0, 1.0, 1.0, 1.0, 1.0, 1.0, 1.0, 1.0, 1.0, 1.0, 1.0, 1.0, 1.0, 1.0, 1.0, 1.0, 1.0, 1.0, 1.0, 1.0, 1.0, 1.0, 1.0, 1.0, 1.0, 1.0, 1.0])
me_cylinder_001.update()

# ---- objects
ob_cylinder = bpy.data.objects.new('Cylinder', me_cylinder_001)

# ---- transforms, parenting, visibility, modifiers, constraints
ob_cylinder.location = (0.0, 0.0, 0.0)
ob_cylinder.rotation_euler = (3.142, -0.0, 0.0)
ob_cylinder.scale = (2.031, 2.031, 1.0)
_m = ob_cylinder.modifiers.new('Bevel', 'BEVEL')
_m.width = 0.03
_m.width_pct = 0.03
_m.segments = 3
_m.harden_normals = True

# ---- collection membership
col_collection.objects.link(ob_cylinder)

# ---- scene / render settings (as saved in the file)
scene.frame_start = 1; scene.frame_end = 250; scene.frame_set(3)
scene.render.engine = 'BLENDER_EEVEE_NEXT'
scene.render.bake_bias = 0.0
scene.render.bake_samples = 0
scene.render.compositor_device = 'GPU'
scene.eevee.use_volume_custom_range = False
scene.eevee.fast_gi_thickness_near = 0.1
scene.eevee.fast_gi_thickness_far = 0.0
scene.eevee.ray_tracing_options.screen_trace_thickness = 0.1
bpy.context.view_layer.update()

# ---- added for rendering (the .blend has no active camera and no usable light): camera, sun
cam_auto = bpy.data.cameras.new('AutoCamera')
cam_auto.lens = 50.0
cam_auto.sensor_width = 36.0
cam_auto.clip_end = 1000.0
ob_auto_camera = bpy.data.objects.new('AutoCamera', cam_auto)
scene.collection.objects.link(ob_auto_camera)
ob_auto_camera.location = (6.08596, -5.59456, 4.17563)
ob_auto_camera.rotation_euler = (1.09748, -7.21219e-08, 0.694738)
scene.camera = ob_auto_camera
light_auto_sun = bpy.data.lights.new('AutoSun', 'SUN')
light_auto_sun.energy = 3.0
light_auto_sun.angle = 0.0523599
ob_auto_sun = bpy.data.objects.new('AutoSun', light_auto_sun)
scene.collection.objects.link(ob_auto_sun)
ob_auto_sun.rotation_euler = (0.872665, 0.174533, 0.523599)
bpy.context.view_layer.update()

